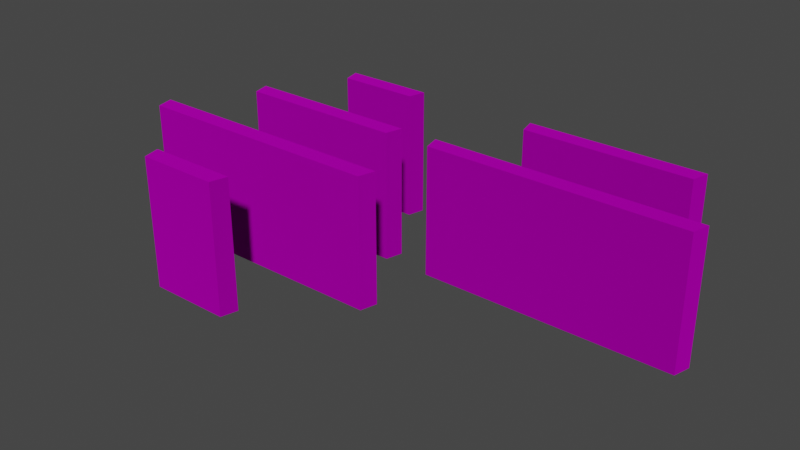 # Source: terrace_plate_modelset.blend  (saved by Blender 3.4.6; exported with 4.5.12 LTS)
import bpy
from mathutils import Matrix  # noqa: F401  (used for matrix-valued properties, if any)

bpy.ops.wm.read_factory_settings(use_empty=True)
scene = bpy.context.scene
scene.name = 'Scene'

# ---- collections
col_collection = bpy.data.collections.new('Collection'); scene.collection.children.link(col_collection)

# ---- images (referenced by path relative to the original .blend; pixels are not part of the script)
import os
ASSET_DIR = os.environ.get("B2B_ASSET_DIR", "")  # directory of the original .blend (textures are referenced by path, not embedded)
HERE = os.path.dirname(os.path.abspath(__file__))  # packed textures are extracted next to this script under _unpacked/

def load_image(name, relpath, width, height, colorspace="sRGB"):
    """Load a texture the original file referenced (path relative to the .blend, or extracted next to this script)."""
    p = next((c for c in (os.path.join(HERE, relpath), os.path.join(ASSET_DIR, relpath)) if relpath and os.path.exists(c)), "")
    if p:
        img = bpy.data.images.load(p, check_existing=True)
        img.name = name
    else:  # same state as the original file: an image datablock whose file is absent (Cycles renders it pink)
        img = bpy.data.images.new(name, width, height)
        img.source = "FILE"
        img.filepath = "//" + (relpath or name)
    img.colorspace_settings.name = colorspace
    return img
img_terrace_plate_cwt_gold_png = load_image('terrace_plate_cwt_gold.png', 'terrace_plate_cwt_gold.png', 1024, 1024, 'sRGB')

# ---- materials (node trees are filled in below, after node groups)
mat_dummymtl_rsrc_world_prop_pvp_arena_terrace_plate_set_meshsets_f = bpy.data.materials.new('dummymtl-rsrc.world.prop.pvp.arena.terrace_plate_set-MeshSets[f')
mat_dummymtl_rsrc_world_prop_pvp_arena_terrace_plate_set_meshsets_f.use_backface_culling = True
mat_dummymtl_rsrc_world_prop_pvp_arena_terrace_plate_set_meshsets_f.use_transparent_shadow = False

# ---- material node trees
mat_dummymtl_rsrc_world_prop_pvp_arena_terrace_plate_set_meshsets_f.use_nodes = True; mat_dummymtl_rsrc_world_prop_pvp_arena_terrace_plate_set_meshsets_f.node_tree.nodes.clear()
_N = mat_dummymtl_rsrc_world_prop_pvp_arena_terrace_plate_set_meshsets_f.node_tree.nodes; _L = mat_dummymtl_rsrc_world_prop_pvp_arena_terrace_plate_set_meshsets_f.node_tree.links
n0 = _N.new('ShaderNodeBsdfPrincipled'); n0.name = 'Principled BSDF'; n0.location = (10, 300)
n0.distribution = 'GGX'
n0.subsurface_method = 'RANDOM_WALK_SKIN'
n0.inputs[1].default_value = 1.0
n0.inputs[2].default_value = 1.0
n0.inputs[27].default_value = (0.0, 0.0, 0.0, 1.0)
n0.inputs[28].default_value = 1.0
n1 = _N.new('ShaderNodeOutputMaterial'); n1.name = 'Material Output'; n1.location = (320, 270)
n2 = _N.new('ShaderNodeTexImage'); n2.name = 'Image Texture'; n2.location = (-296, 196)
n2.image = img_terrace_plate_cwt_gold_png
_L.new(n0.outputs[0], n1.inputs[0])
_L.new(n2.outputs[0], n0.inputs[0])
n1.is_active_output = True

# ---- world
world_world = bpy.data.worlds.new('World'); scene.world = world_world
world_world.use_nodes = True; world_world.node_tree.nodes.clear()
_N = world_world.node_tree.nodes; _L = world_world.node_tree.links
n0 = _N.new('ShaderNodeOutputWorld'); n0.name = 'World Output'; n0.location = (300, 300)
n1 = _N.new('ShaderNodeBackground'); n1.name = 'Background'; n1.location = (10, 300)
n1.inputs[0].default_value = (0.05088, 0.05088, 0.05088, 1.0)
_L.new(n1.outputs[0], n0.inputs[0])
n0.is_active_output = True
world_world.color = (0.05088, 0.05088, 0.05088)
world_world.use_sun_shadow = False
world_world.sun_shadow_jitter_overblur = 0.0

# ---- meshes
me_rsrc_world_prop_pvp_arena_terrace_plate_set_meshsets_flat_02uni = bpy.data.meshes.new('rsrc.world.prop.pvp.arena.terrace_plate_set-MeshSets[flat_02uni')
me_rsrc_world_prop_pvp_arena_terrace_plate_set_meshsets_flat_02uni.from_pydata([(-1.05, 0.0, 6.557e-08), (-1.05, -3.0, -6.557e-08), (0.95, -3.0, -0.4), (-0.95, -3.0, -0.4), (1.05, 0.0, 6.557e-08), (-0.95, 0.0, -0.4), (0.95, 0.0, -0.4), (1.05, -3.0, -6.557e-08)], [], [(0, 1, 7), (7, 4, 0), (5, 6, 2), (2, 3, 5), (0, 4, 6), (6, 5, 0), (4, 7, 2), (2, 6, 4), (7, 1, 3), (3, 2, 7), (1, 0, 5), (5, 3, 1)])
_uv = me_rsrc_world_prop_pvp_arena_terrace_plate_set_meshsets_flat_02uni.uv_layers.new(name='UVMap')
_uv.uv.foreach_set('vector', [0.8089, 0.055, 0.8089, 0.2425, 0.2839, 0.2425, 0.2839, 0.2425, 0.2839, 0.055, 0.8089, 0.055, 0.0, 0.272, 1.0, 0.272, 1.0, 0.5, 1.0, 0.5, 0.0, 0.5, 0.0, 0.272, 0.0, 0.032, 1.0, 0.032, 0.9524, 0.039, 0.9524, 0.039, 0.04762, 0.039, 0.0, 0.032, 0.0, 0.0, 1.0, 0.0, 1.0, 0.028, 1.0, 0.028, 0.0, 0.028, 0.0, 0.0, 1.0, 1.0, 0.0, 1.0, 0.0, 0.97, 0.0, 0.97, 1.0, 0.97, 1.0, 1.0, 0.0, 0.0, 1.0, 0.0, 1.0, 0.028, 1.0, 0.028, 0.0, 0.028, 0.0, 0.0])
me_rsrc_world_prop_pvp_arena_terrace_plate_set_meshsets_flat_02uni.materials.append(mat_dummymtl_rsrc_world_prop_pvp_arena_terrace_plate_set_meshsets_f)
me_rsrc_world_prop_pvp_arena_terrace_plate_set_meshsets_flat_02uni.update()
me_rsrc_world_prop_pvp_arena_terrace_plate_set_meshsets_flat_02uni.normals_split_custom_set([tuple(v) for v in zip(*[iter([0.0, -4.371e-08, 1.0, 0.0, -4.371e-08, 1.0, 0.0, -4.371e-08, 1.0, 0.0, -4.371e-08, 1.0, 0.0, -4.371e-08, 1.0, 0.0, -4.371e-08, 1.0, 0.0, 0.0, -1.0, 0.0, 0.0, -1.0, 0.0, 0.0, -1.0, 0.0, 0.0, -1.0, 0.0, 0.0, -1.0, 0.0, 0.0, -1.0, 0.0, 1.0, 0.0, 0.0, 1.0, 0.0, 0.0, 1.0, 0.0, 0.0, 1.0, 0.0, 0.0, 1.0, 0.0, 0.0, 1.0, 0.0, 0.9701, 4.819e-08, -0.2425, 0.9701, 4.819e-08, -0.2425, 0.9701, 4.819e-08, -0.2425, 0.9701, 0.0, -0.2425, 0.9701, 0.0, -0.2425, 0.9701, 0.0, -0.2425, 0.0, -1.0, 4.257e-07, 0.0, -1.0, 4.257e-07, 0.0, -1.0, 4.257e-07, 0.0, -1.0, -7.843e-07, 0.0, -1.0, -7.843e-07, 0.0, -1.0, -7.843e-07, -0.9701, 4.819e-08, -0.2425, -0.9701, 4.819e-08, -0.2425, -0.9701, 4.819e-08, -0.2425, -0.9701, 0.0, -0.2425, -0.9701, 0.0, -0.2425, -0.9701, 0.0, -0.2425])] * 3)])
me_rsrc_world_prop_pvp_arena_terrace_plate_set_meshsets_flat_04uni = bpy.data.meshes.new('rsrc.world.prop.pvp.arena.terrace_plate_set-MeshSets[flat_04uni')
me_rsrc_world_prop_pvp_arena_terrace_plate_set_meshsets_flat_04uni.from_pydata([(2.05, 0.0, 5.722e-08), (-2.05, -3.0, -5.722e-08), (-1.95, -3.0, -0.4), (1.95, 0.0, -0.4), (2.05, -3.0, -5.722e-08), (-1.95, 0.0, -0.4), (-2.05, 0.0, 5.722e-08), (1.0, 0.0, -0.4), (-1.0, -3.0, -0.4), (-1.0, 0.0, -0.4), (1.0, -3.0, -0.4), (1.95, -3.0, -0.4)], [], [(4, 0, 6), (6, 1, 4), (9, 8, 2), (2, 5, 9), (11, 3, 0), (0, 4, 11), (5, 2, 1), (1, 6, 5), (7, 10, 8), (8, 9, 7), (3, 11, 10), (10, 7, 3), (7, 0, 3), (6, 0, 7), (6, 7, 9), (6, 9, 5), (8, 1, 2), (4, 1, 8), (4, 8, 10), (4, 10, 11)])
me_rsrc_world_prop_pvp_arena_terrace_plate_set_meshsets_flat_04uni.polygons.foreach_set('use_smooth', [0, 0, 0, 0, 0, 1, 1, 0, 0, 0, 0, 0, 0, 0, 0, 0, 0, 0, 0, 0])
_uv = me_rsrc_world_prop_pvp_arena_terrace_plate_set_meshsets_flat_04uni.uv_layers.new(name='UVMap')
_uv.uv.foreach_set('vector', [0.0, 1.0, 0.0, 0.0, 1.0, 0.0, 1.0, 0.0, 1.0, 1.0, 0.0, 1.0, 0.5, 0.272, 0.5, 0.5, 0.0, 0.5, 0.0, 0.5, 0.0, 0.272, 0.5, 0.272, 1.0, 0.028, 0.0, 0.028, 0.0, 0.0, 0.0, 0.0, 1.0, 0.0, 1.0, 0.028, 1.0, 0.0, 0.0, 0.0, 0.0, 0.032, 0.0, 0.032, 1.0, 0.032, 1.0, 0.0, 1.0, 0.038, 1.0, 0.2657, 0.0, 0.2657, 0.0, 0.2657, 0.0, 0.038, 1.0, 0.038, 1.0, 0.272, 1.0, 0.5, 0.5, 0.5, 0.5, 0.5, 0.5, 0.272, 1.0, 0.272, 0.8333, 0.038, 1.0, 0.032, 1.0, 0.038, 0.0, 0.032, 1.0, 0.032, 0.8333, 0.038, 0.0, 0.032, 0.8333, 0.038, 0.1667, 0.038, 0.0, 0.032, 0.1667, 0.038, 0.0, 0.038, 0.1667, 0.97, 0.0, 1.0, 0.0, 0.97, 1.0, 1.0, 0.0, 1.0, 0.1667, 0.97, 1.0, 1.0, 0.1667, 0.97, 0.8333, 0.97, 1.0, 1.0, 0.8333, 0.97, 1.0, 0.97])
me_rsrc_world_prop_pvp_arena_terrace_plate_set_meshsets_flat_04uni.materials.append(mat_dummymtl_rsrc_world_prop_pvp_arena_terrace_plate_set_meshsets_f)
me_rsrc_world_prop_pvp_arena_terrace_plate_set_meshsets_flat_04uni.update()
me_rsrc_world_prop_pvp_arena_terrace_plate_set_meshsets_flat_04uni.normals_split_custom_set([tuple(v) for v in zip(*[iter([0.0, -3.815e-08, 1.0, 0.0, -3.815e-08, 1.0, 0.0, -3.815e-08, 1.0, 0.0, -3.815e-08, 1.0, 0.0, -3.815e-08, 1.0, 0.0, -3.815e-08, 1.0, 0.0, 0.0, -1.0, 0.0, 0.0, -1.0, 0.0, 0.0, -1.0, 0.0, 0.0, -1.0, 0.0, 0.0, -1.0, 0.0, 0.0, -1.0, 0.9701, 0.0, -0.2425, 0.9701, 0.0, -0.2425, 0.9701, 0.0, -0.2425, 0.9701, 0.0, -0.2425, 0.9701, 0.0, -0.2425, 0.9701, 0.0, -0.2425, -0.9701, 0.0, -0.2425, -0.9701, 0.0, -0.2425, -0.9701, 0.0, -0.2425, -0.9701, 0.0, -0.2425, -0.9701, 0.0, -0.2425, -0.9701, 0.0, -0.2425, 0.0, 0.0, -1.0, 0.0, 0.0, -1.0, 0.0, 0.0, -1.0, 0.0, 0.0, -1.0, 0.0, 0.0, -1.0, 0.0, 0.0, -1.0, 0.0, 0.0, -1.0, 0.0, 0.0, -1.0, 0.0, 0.0, -1.0, 0.0, 0.0, -1.0, 0.0, 0.0, -1.0, 0.0, 0.0, -1.0, 0.0, 1.0, 0.0, 0.0, 1.0, 0.0, 0.0, 1.0, 0.0, 0.0, 1.0, 0.0, 0.0, 1.0, 0.0, 0.0, 1.0, 0.0, 0.0, 1.0, 0.0, 0.0, 1.0, 0.0, 0.0, 1.0, 0.0, 0.0, 1.0, 0.0, 0.0, 1.0, 0.0, 0.0, 1.0, 0.0, 0.0, -1.0, 6.274e-07, 0.0, -1.0, 6.274e-07, 0.0, -1.0, 6.274e-07, 0.0, -1.0, 2.908e-07, 0.0, -1.0, 2.908e-07, 0.0, -1.0, 2.908e-07, 0.0, -1.0, 0.0, 0.0, -1.0, 0.0, 0.0, -1.0, 0.0, 0.0, -1.0, 0.0, 0.0, -1.0, 0.0, 0.0, -1.0, 0.0])] * 3)])
me_rsrc_world_prop_pvp_arena_terrace_plate_set_meshsets_flat_06uni = bpy.data.meshes.new('rsrc.world.prop.pvp.arena.terrace_plate_set-MeshSets[flat_06uni')
me_rsrc_world_prop_pvp_arena_terrace_plate_set_meshsets_flat_06uni.from_pydata([(3.05, 0.0, 6.557e-08), (-3.05, -3.0, -6.557e-08), (-2.95, -3.0, -0.4), (2.95, 0.0, -0.4), (3.05, -3.0, -6.557e-08), (-2.95, 0.0, -0.4), (-3.05, 0.0, 6.557e-08), (2.0, 0.0, -0.4), (-2.0, -3.0, -0.4), (-2.0, 0.0, -0.4), (2.0, -3.0, -0.4), (2.95, -3.0, -0.4)], [], [(4, 0, 6), (6, 1, 4), (9, 8, 2), (2, 5, 9), (11, 3, 0), (0, 4, 11), (5, 2, 1), (1, 6, 5), (7, 10, 8), (8, 9, 7), (3, 11, 10), (10, 7, 3), (7, 0, 3), (6, 0, 7), (6, 7, 9), (6, 9, 5), (8, 1, 2), (4, 1, 8), (4, 8, 10), (4, 10, 11)])
me_rsrc_world_prop_pvp_arena_terrace_plate_set_meshsets_flat_06uni.polygons.foreach_set('use_smooth', [0, 0, 0, 0, 1, 1, 1, 1, 0, 0, 0, 0, 0, 0, 0, 0, 0, 0, 0, 0])
_uv = me_rsrc_world_prop_pvp_arena_terrace_plate_set_meshsets_flat_06uni.uv_layers.new(name='UVMap')
_uv.uv.foreach_set('vector', [0.0, 1.0, 0.0, 0.0, 1.0, 0.0, 1.0, 0.0, 1.0, 1.0, 0.0, 1.0, 0.5, 0.272, 0.5, 0.5, 0.0, 0.5, 0.0, 0.5, 0.0, 0.272, 0.5, 0.272, 1.0, 0.0, 0.0, 0.0, 0.0, 0.032, 0.0, 0.032, 1.0, 0.032, 1.0, 0.0, 1.0, 0.0, 0.0, 0.0, 0.0, 0.032, 0.0, 0.032, 1.0, 0.032, 1.0, 0.0, 2.0, 0.038, 2.0, 0.2657, 0.0, 0.2657, 0.0, 0.2657, 0.0, 0.038, 2.0, 0.038, 1.0, 0.272, 1.0, 0.5, 0.5, 0.5, 0.5, 0.5, 0.5, 0.272, 1.0, 0.272, 0.8279, 0.038, 1.0, 0.032, 0.9836, 0.038, 0.0, 0.032, 1.0, 0.032, 0.8279, 0.038, 0.0, 0.032, 0.8279, 0.038, 0.1721, 0.038, 0.0, 0.032, 0.1721, 0.038, 0.01639, 0.038, 0.1667, 0.97, 0.0, 1.0, 0.0, 0.97, 1.0, 1.0, 0.0, 1.0, 0.1667, 0.97, 1.0, 1.0, 0.1667, 0.97, 0.8333, 0.97, 1.0, 1.0, 0.8333, 0.97, 1.0, 0.97])
me_rsrc_world_prop_pvp_arena_terrace_plate_set_meshsets_flat_06uni.materials.append(mat_dummymtl_rsrc_world_prop_pvp_arena_terrace_plate_set_meshsets_f)
me_rsrc_world_prop_pvp_arena_terrace_plate_set_meshsets_flat_06uni.update()
me_rsrc_world_prop_pvp_arena_terrace_plate_set_meshsets_flat_06uni.normals_split_custom_set([tuple(v) for v in zip(*[iter([0.0, -4.371e-08, 1.0, 0.0, -4.371e-08, 1.0, 0.0, -4.371e-08, 1.0, 0.0, -4.371e-08, 1.0, 0.0, -4.371e-08, 1.0, 0.0, -4.371e-08, 1.0, 0.0, 0.0, -1.0, 0.0, 0.0, -1.0, 0.0, 0.0, -1.0, 0.0, 0.0, -1.0, 0.0, 0.0, -1.0, 0.0, 0.0, -1.0, 0.9701, 1.76e-07, -0.2425, 0.9701, 0.0, -0.2425, 0.9701, 1.676e-08, -0.2425, 0.9701, 1.676e-08, -0.2425, 0.9701, 1.928e-07, -0.2425, 0.9701, 1.76e-07, -0.2425, -0.9701, 1.76e-07, -0.2425, -0.9701, 0.0, -0.2425, -0.9701, 1.676e-08, -0.2425, -0.9701, 1.676e-08, -0.2425, -0.9701, 1.927e-07, -0.2425, -0.9701, 1.76e-07, -0.2425, 0.0, 0.0, -1.0, 0.0, 0.0, -1.0, 0.0, 0.0, -1.0, 0.0, 0.0, -1.0, 0.0, 0.0, -1.0, 0.0, 0.0, -1.0, 0.0, 0.0, -1.0, 0.0, 0.0, -1.0, 0.0, 0.0, -1.0, 0.0, 0.0, -1.0, 0.0, 0.0, -1.0, 0.0, 0.0, -1.0, 0.0, 1.0, 0.0, 0.0, 1.0, 0.0, 0.0, 1.0, 0.0, 0.0, 1.0, 0.0, 0.0, 1.0, 0.0, 0.0, 1.0, 0.0, 0.0, 1.0, 0.0, 0.0, 1.0, 0.0, 0.0, 1.0, 0.0, 0.0, 1.0, 0.0, 0.0, 1.0, 0.0, 0.0, 1.0, 0.0, 0.0, -1.0, 0.0, 0.0, -1.0, 0.0, 0.0, -1.0, 0.0, 0.0, -1.0, 9.771e-07, 0.0, -1.0, 9.771e-07, 0.0, -1.0, 9.771e-07, 0.0, -1.0, -1.192e-06, 0.0, -1.0, -1.192e-06, 0.0, -1.0, -1.192e-06, 0.0, -1.0, 0.0, 0.0, -1.0, 0.0, 0.0, -1.0, 0.0])] * 3)])
me_rsrc_world_prop_pvp_arena_terrace_plate_set_meshsets_groove_02u = bpy.data.meshes.new('rsrc.world.prop.pvp.arena.terrace_plate_set-MeshSets[groove_02u')
me_rsrc_world_prop_pvp_arena_terrace_plate_set_meshsets_groove_02u.from_pydata([(-1.05, 0.0, 6.557e-08), (-1.05, -3.0, -6.557e-08), (0.95, -3.0, -0.4), (-0.95, -3.0, -0.4), (1.05, 0.0, 6.557e-08), (-0.95, 0.0, -0.4), (0.95, 0.0, -0.4), (1.05, -3.0, -6.557e-08)], [], [(0, 1, 7), (7, 4, 0), (5, 6, 2), (2, 3, 5), (0, 4, 6), (6, 5, 0), (4, 7, 2), (2, 6, 4), (7, 1, 3), (3, 2, 7), (1, 0, 5), (5, 3, 1)])
_uv = me_rsrc_world_prop_pvp_arena_terrace_plate_set_meshsets_groove_02u.uv_layers.new(name='UVMap')
_uv.uv.foreach_set('vector', [1.0, 0.0, 1.0, 1.0, 0.0, 1.0, 0.0, 1.0, 0.0, 0.0, 1.0, 0.0, 0.0, 0.742, 1.0, 0.742, 1.0, 0.97, 1.0, 0.97, 0.0, 0.97, 0.0, 0.742, 0.0, 0.032, 1.0, 0.032, 0.9524, 0.038, 0.9524, 0.038, 0.04762, 0.038, 0.0, 0.032, 0.0, 0.0, 1.0, 0.0, 1.0, 0.028, 1.0, 0.028, 0.0, 0.028, 0.0, 0.0, 1.0, 1.0, 0.0, 1.0, 0.0, 0.97, 0.0, 0.97, 1.0, 0.97, 1.0, 1.0, 0.0, 0.0, 1.0, 0.0, 1.0, 0.028, 1.0, 0.028, 0.0, 0.028, 0.0, 0.0])
me_rsrc_world_prop_pvp_arena_terrace_plate_set_meshsets_groove_02u.materials.append(mat_dummymtl_rsrc_world_prop_pvp_arena_terrace_plate_set_meshsets_f)
me_rsrc_world_prop_pvp_arena_terrace_plate_set_meshsets_groove_02u.update()
me_rsrc_world_prop_pvp_arena_terrace_plate_set_meshsets_groove_02u.normals_split_custom_set([tuple(v) for v in zip(*[iter([0.0, -4.371e-08, 1.0, 0.0, -4.371e-08, 1.0, 0.0, -4.371e-08, 1.0, 0.0, -4.371e-08, 1.0, 0.0, -4.371e-08, 1.0, 0.0, -4.371e-08, 1.0, 0.0, 0.0, -1.0, 0.0, 0.0, -1.0, 0.0, 0.0, -1.0, 0.0, 0.0, -1.0, 0.0, 0.0, -1.0, 0.0, 0.0, -1.0, 0.0, 1.0, 0.0, 0.0, 1.0, 0.0, 0.0, 1.0, 0.0, 0.0, 1.0, 0.0, 0.0, 1.0, 0.0, 0.0, 1.0, 0.0, 0.9701, 4.819e-08, -0.2425, 0.9701, 4.819e-08, -0.2425, 0.9701, 4.819e-08, -0.2425, 0.9701, 0.0, -0.2425, 0.9701, 0.0, -0.2425, 0.9701, 0.0, -0.2425, 0.0, -1.0, 4.257e-07, 0.0, -1.0, 4.257e-07, 0.0, -1.0, 4.257e-07, 0.0, -1.0, -7.843e-07, 0.0, -1.0, -7.843e-07, 0.0, -1.0, -7.843e-07, -0.9701, 4.819e-08, -0.2425, -0.9701, 4.819e-08, -0.2425, -0.9701, 4.819e-08, -0.2425, -0.9701, 0.0, -0.2425, -0.9701, 0.0, -0.2425, -0.9701, 0.0, -0.2425])] * 3)])
me_rsrc_world_prop_pvp_arena_terrace_plate_set_meshsets_groove_04u = bpy.data.meshes.new('rsrc.world.prop.pvp.arena.terrace_plate_set-MeshSets[groove_04u')
me_rsrc_world_prop_pvp_arena_terrace_plate_set_meshsets_groove_04u.from_pydata([(2.05, 0.0, 5.722e-08), (-2.05, -3.0, -5.722e-08), (-1.95, -3.0, -0.4), (1.95, 0.0, -0.4), (2.05, -3.0, -5.722e-08), (-1.95, 0.0, -0.4), (-2.05, 0.0, 5.722e-08), (1.0, 0.0, -0.4), (-1.0, -3.0, -0.4), (-1.0, 0.0, -0.4), (1.0, -3.0, -0.4), (1.95, -3.0, -0.4)], [], [(4, 0, 6), (6, 1, 4), (9, 8, 2), (2, 5, 9), (11, 3, 0), (0, 4, 11), (5, 2, 1), (1, 6, 5), (7, 10, 8), (8, 9, 7), (3, 11, 10), (10, 7, 3), (7, 0, 3), (6, 0, 7), (6, 7, 9), (6, 9, 5), (8, 1, 2), (4, 1, 8), (4, 8, 10), (4, 10, 11)])
me_rsrc_world_prop_pvp_arena_terrace_plate_set_meshsets_groove_04u.polygons.foreach_set('use_smooth', [0, 0, 0, 0, 0, 1, 1, 0, 0, 0, 0, 0, 0, 0, 0, 0, 0, 0, 0, 0])
_uv = me_rsrc_world_prop_pvp_arena_terrace_plate_set_meshsets_groove_04u.uv_layers.new(name='UVMap')
_uv.uv.foreach_set('vector', [0.0, 1.0, 0.0, 0.0, 1.0, 0.0, 1.0, 0.0, 1.0, 1.0, 0.0, 1.0, 0.5, 0.74, 0.5, 0.97, 0.0, 0.97, 0.0, 0.97, 0.0, 0.74, 0.5, 0.74, 1.0, 0.0, 0.0, 0.0, 0.0, 0.032, 0.0, 0.032, 1.0, 0.032, 1.0, 0.0, 1.0, 0.0, 0.0, 0.0, 0.0, 0.032, 0.0, 0.032, 1.0, 0.032, 1.0, 0.0, 1.0, 0.506, 1.0, 0.7357, 0.0, 0.7357, 0.0, 0.7357, 0.0, 0.506, 1.0, 0.506, 1.0, 0.74, 1.0, 0.97, 0.5, 0.97, 0.5, 0.97, 0.5, 0.74, 1.0, 0.74, 0.7439, 0.038, 1.0, 0.032, 0.9756, 0.038, 0.0, 0.032, 1.0, 0.032, 0.7439, 0.038, 0.0, 0.032, 0.7439, 0.038, 0.2561, 0.038, 0.0, 0.032, 0.2561, 0.038, 0.02439, 0.038, 0.1667, 0.97, 0.0, 1.0, 0.0, 0.97, 1.0, 1.0, 0.0, 1.0, 0.1667, 0.97, 1.0, 1.0, 0.1667, 0.97, 0.8333, 0.97, 1.0, 1.0, 0.8333, 0.97, 1.0, 0.97])
me_rsrc_world_prop_pvp_arena_terrace_plate_set_meshsets_groove_04u.materials.append(mat_dummymtl_rsrc_world_prop_pvp_arena_terrace_plate_set_meshsets_f)
me_rsrc_world_prop_pvp_arena_terrace_plate_set_meshsets_groove_04u.update()
me_rsrc_world_prop_pvp_arena_terrace_plate_set_meshsets_groove_04u.normals_split_custom_set([tuple(v) for v in zip(*[iter([0.0, -3.815e-08, 1.0, 0.0, -3.815e-08, 1.0, 0.0, -3.815e-08, 1.0, 0.0, -3.815e-08, 1.0, 0.0, -3.815e-08, 1.0, 0.0, -3.815e-08, 1.0, 0.0, 0.0, -1.0, 0.0, 0.0, -1.0, 0.0, 0.0, -1.0, 0.0, 0.0, -1.0, 0.0, 0.0, -1.0, 0.0, 0.0, -1.0, 0.9701, 0.0, -0.2425, 0.9701, 0.0, -0.2425, 0.9701, 0.0, -0.2425, 0.9701, 0.0, -0.2425, 0.9701, 0.0, -0.2425, 0.9701, 0.0, -0.2425, -0.9701, 0.0, -0.2425, -0.9701, 0.0, -0.2425, -0.9701, 0.0, -0.2425, -0.9701, 0.0, -0.2425, -0.9701, 0.0, -0.2425, -0.9701, 0.0, -0.2425, 0.0, 0.0, -1.0, 0.0, 0.0, -1.0, 0.0, 0.0, -1.0, 0.0, 0.0, -1.0, 0.0, 0.0, -1.0, 0.0, 0.0, -1.0, 0.0, 0.0, -1.0, 0.0, 0.0, -1.0, 0.0, 0.0, -1.0, 0.0, 0.0, -1.0, 0.0, 0.0, -1.0, 0.0, 0.0, -1.0, 0.0, 1.0, 0.0, 0.0, 1.0, 0.0, 0.0, 1.0, 0.0, 0.0, 1.0, 0.0, 0.0, 1.0, 0.0, 0.0, 1.0, 0.0, 0.0, 1.0, 0.0, 0.0, 1.0, 0.0, 0.0, 1.0, 0.0, 0.0, 1.0, 0.0, 0.0, 1.0, 0.0, 0.0, 1.0, 0.0, 0.0, -1.0, 6.274e-07, 0.0, -1.0, 6.274e-07, 0.0, -1.0, 6.274e-07, 0.0, -1.0, 2.908e-07, 0.0, -1.0, 2.908e-07, 0.0, -1.0, 2.908e-07, 0.0, -1.0, 0.0, 0.0, -1.0, 0.0, 0.0, -1.0, 0.0, 0.0, -1.0, 0.0, 0.0, -1.0, 0.0, 0.0, -1.0, 0.0])] * 3)])
me_rsrc_world_prop_pvp_arena_terrace_plate_set_meshsets_groove_06u = bpy.data.meshes.new('rsrc.world.prop.pvp.arena.terrace_plate_set-MeshSets[groove_06u')
me_rsrc_world_prop_pvp_arena_terrace_plate_set_meshsets_groove_06u.from_pydata([(3.05, 0.0, 6.557e-08), (-3.05, -3.0, -6.557e-08), (-2.95, -3.0, -0.4), (2.95, 0.0, -0.4), (3.05, -3.0, -6.557e-08), (-2.95, 0.0, -0.4), (-3.05, 0.0, 6.557e-08), (2.0, 0.0, -0.4), (-2.0, -3.0, -0.4), (-2.0, 0.0, -0.4), (2.0, -3.0, -0.4), (2.95, -3.0, -0.4)], [], [(4, 0, 6), (6, 1, 4), (9, 8, 2), (2, 5, 9), (11, 3, 0), (0, 4, 11), (5, 2, 1), (1, 6, 5), (7, 10, 8), (8, 9, 7), (3, 11, 10), (10, 7, 3), (7, 0, 3), (6, 0, 7), (6, 7, 9), (6, 9, 5), (8, 1, 2), (4, 1, 8), (4, 8, 10), (4, 10, 11)])
me_rsrc_world_prop_pvp_arena_terrace_plate_set_meshsets_groove_06u.polygons.foreach_set('use_smooth', [0, 0, 0, 0, 1, 1, 1, 1, 0, 0, 0, 0, 0, 0, 0, 0, 0, 0, 0, 0])
_uv = me_rsrc_world_prop_pvp_arena_terrace_plate_set_meshsets_groove_06u.uv_layers.new(name='UVMap')
_uv.uv.foreach_set('vector', [0.0, 1.0, 0.0, 0.0, 1.0, 0.0, 1.0, 0.0, 1.0, 1.0, 0.0, 1.0, 0.5, 0.742, 0.5, 0.97, 0.0, 0.97, 0.0, 0.97, 0.0, 0.742, 0.5, 0.742, 1.0, 0.0, 0.0, 0.0, 0.0, 0.032, 0.0, 0.032, 1.0, 0.032, 1.0, 0.0, 1.0, 0.0, 0.0, 0.0, 0.0, 0.032, 0.0, 0.032, 1.0, 0.032, 1.0, 0.0, 2.0, 0.508, 2.0, 0.7357, 0.0, 0.7357, 0.0, 0.7357, 0.0, 0.508, 2.0, 0.508, 1.0, 0.742, 1.0, 0.97, 0.5, 0.97, 0.5, 0.97, 0.5, 0.742, 1.0, 0.742, 0.8279, 0.038, 1.0, 0.032, 0.9836, 0.038, 0.0, 0.032, 1.0, 0.032, 0.8279, 0.038, 0.0, 0.032, 0.8279, 0.038, 0.1721, 0.038, 0.0, 0.032, 0.1721, 0.038, 0.01639, 0.038, 0.1667, 0.97, 0.0, 1.0, 0.0, 0.97, 1.0, 1.0, 0.0, 1.0, 0.1667, 0.97, 1.0, 1.0, 0.1667, 0.97, 0.8333, 0.97, 1.0, 1.0, 0.8333, 0.97, 1.0, 0.97])
me_rsrc_world_prop_pvp_arena_terrace_plate_set_meshsets_groove_06u.materials.append(mat_dummymtl_rsrc_world_prop_pvp_arena_terrace_plate_set_meshsets_f)
me_rsrc_world_prop_pvp_arena_terrace_plate_set_meshsets_groove_06u.update()
me_rsrc_world_prop_pvp_arena_terrace_plate_set_meshsets_groove_06u.normals_split_custom_set([tuple(v) for v in zip(*[iter([0.0, -4.371e-08, 1.0, 0.0, -4.371e-08, 1.0, 0.0, -4.371e-08, 1.0, 0.0, -4.371e-08, 1.0, 0.0, -4.371e-08, 1.0, 0.0, -4.371e-08, 1.0, 0.0, 0.0, -1.0, 0.0, 0.0, -1.0, 0.0, 0.0, -1.0, 0.0, 0.0, -1.0, 0.0, 0.0, -1.0, 0.0, 0.0, -1.0, 0.9701, 1.76e-07, -0.2425, 0.9701, 0.0, -0.2425, 0.9701, 1.676e-08, -0.2425, 0.9701, 1.676e-08, -0.2425, 0.9701, 1.928e-07, -0.2425, 0.9701, 1.76e-07, -0.2425, -0.9701, 1.76e-07, -0.2425, -0.9701, 0.0, -0.2425, -0.9701, 1.676e-08, -0.2425, -0.9701, 1.676e-08, -0.2425, -0.9701, 1.927e-07, -0.2425, -0.9701, 1.76e-07, -0.2425, 0.0, 0.0, -1.0, 0.0, 0.0, -1.0, 0.0, 0.0, -1.0, 0.0, 0.0, -1.0, 0.0, 0.0, -1.0, 0.0, 0.0, -1.0, 0.0, 0.0, -1.0, 0.0, 0.0, -1.0, 0.0, 0.0, -1.0, 0.0, 0.0, -1.0, 0.0, 0.0, -1.0, 0.0, 0.0, -1.0, 0.0, 1.0, 0.0, 0.0, 1.0, 0.0, 0.0, 1.0, 0.0, 0.0, 1.0, 0.0, 0.0, 1.0, 0.0, 0.0, 1.0, 0.0, 0.0, 1.0, 0.0, 0.0, 1.0, 0.0, 0.0, 1.0, 0.0, 0.0, 1.0, 0.0, 0.0, 1.0, 0.0, 0.0, 1.0, 0.0, 0.0, -1.0, 0.0, 0.0, -1.0, 0.0, 0.0, -1.0, 0.0, 0.0, -1.0, 9.771e-07, 0.0, -1.0, 9.771e-07, 0.0, -1.0, 9.771e-07, 0.0, -1.0, -1.192e-06, 0.0, -1.0, -1.192e-06, 0.0, -1.0, -1.192e-06, 0.0, -1.0, 0.0, 0.0, -1.0, 0.0, 0.0, -1.0, 0.0])] * 3)])

# ---- objects
ob_arena_terrace_plate_set_meshsets_flat_02units__mesh_0 = bpy.data.objects.new('arena.terrace_plate_set-MeshSets[flat_02units].Mesh[0]', me_rsrc_world_prop_pvp_arena_terrace_plate_set_meshsets_flat_02uni)
ob_arena_terrace_plate_set_meshsets_flat_04units__mesh_0 = bpy.data.objects.new('arena.terrace_plate_set-MeshSets[flat_04units].Mesh[0]', me_rsrc_world_prop_pvp_arena_terrace_plate_set_meshsets_flat_04uni)
ob_arena_terrace_plate_set_meshsets_flat_06units__mesh_0 = bpy.data.objects.new('arena.terrace_plate_set-MeshSets[flat_06units].Mesh[0]', me_rsrc_world_prop_pvp_arena_terrace_plate_set_meshsets_flat_06uni)
ob_arena_terrace_plate_set_meshsets_groove_02units__mesh_0 = bpy.data.objects.new('arena.terrace_plate_set-MeshSets[groove_02units].Mesh[0]', me_rsrc_world_prop_pvp_arena_terrace_plate_set_meshsets_groove_02u)
ob_arena_terrace_plate_set_meshsets_groove_04units__mesh_0 = bpy.data.objects.new('arena.terrace_plate_set-MeshSets[groove_04units].Mesh[0]', me_rsrc_world_prop_pvp_arena_terrace_plate_set_meshsets_groove_04u)
ob_arena_terrace_plate_set_meshsets_groove_06units__mesh_0 = bpy.data.objects.new('arena.terrace_plate_set-MeshSets[groove_06units].Mesh[0]', me_rsrc_world_prop_pvp_arena_terrace_plate_set_meshsets_groove_06u)

# ---- transforms, parenting, visibility, modifiers, constraints
ob_arena_terrace_plate_set_meshsets_flat_02units__mesh_0.location = (0.0, 0.0, 0.0)
ob_arena_terrace_plate_set_meshsets_flat_02units__mesh_0.rotation_mode = 'QUATERNION'
ob_arena_terrace_plate_set_meshsets_flat_02units__mesh_0.rotation_quaternion = (0.7071, -0.7071, -1.57e-16, -9.358e-24)
ob_arena_terrace_plate_set_meshsets_flat_04units__mesh_0.location = (0.0, -2.0, 0.0)
ob_arena_terrace_plate_set_meshsets_flat_04units__mesh_0.rotation_mode = 'QUATERNION'
ob_arena_terrace_plate_set_meshsets_flat_04units__mesh_0.rotation_quaternion = (0.7071, -0.7071, -1.57e-16, -9.358e-24)
ob_arena_terrace_plate_set_meshsets_flat_06units__mesh_0.location = (0.0, -4.0, 0.0)
ob_arena_terrace_plate_set_meshsets_flat_06units__mesh_0.rotation_mode = 'QUATERNION'
ob_arena_terrace_plate_set_meshsets_flat_06units__mesh_0.rotation_quaternion = (0.7071, -0.7071, -1.57e-16, -9.358e-24)
ob_arena_terrace_plate_set_meshsets_groove_02units__mesh_0.location = (0.0, -6.0, 0.0)
ob_arena_terrace_plate_set_meshsets_groove_02units__mesh_0.rotation_mode = 'QUATERNION'
ob_arena_terrace_plate_set_meshsets_groove_02units__mesh_0.rotation_quaternion = (0.7071, -0.7071, -1.57e-16, -9.358e-24)
ob_arena_terrace_plate_set_meshsets_groove_04units__mesh_0.location = (6.0, 0.0, 0.0)
ob_arena_terrace_plate_set_meshsets_groove_04units__mesh_0.rotation_mode = 'QUATERNION'
ob_arena_terrace_plate_set_meshsets_groove_04units__mesh_0.rotation_quaternion = (0.7071, -0.7071, -1.57e-16, -9.358e-24)
ob_arena_terrace_plate_set_meshsets_groove_06units__mesh_0.location = (6.0, -2.0, 0.0)
ob_arena_terrace_plate_set_meshsets_groove_06units__mesh_0.rotation_mode = 'QUATERNION'
ob_arena_terrace_plate_set_meshsets_groove_06units__mesh_0.rotation_quaternion = (0.7071, -0.7071, -1.57e-16, -9.358e-24)

# ---- collection membership
scene.collection.objects.link(ob_arena_terrace_plate_set_meshsets_flat_02units__mesh_0)
scene.collection.objects.link(ob_arena_terrace_plate_set_meshsets_flat_04units__mesh_0)
scene.collection.objects.link(ob_arena_terrace_plate_set_meshsets_flat_06units__mesh_0)
scene.collection.objects.link(ob_arena_terrace_plate_set_meshsets_groove_02units__mesh_0)
scene.collection.objects.link(ob_arena_terrace_plate_set_meshsets_groove_04units__mesh_0)
scene.collection.objects.link(ob_arena_terrace_plate_set_meshsets_groove_06units__mesh_0)

# ---- scene / render settings (as saved in the file)
scene.frame_start = 1; scene.frame_end = 250; scene.frame_set(1)
scene.render.engine = 'BLENDER_EEVEE_NEXT'
scene.cycles.sampling_pattern = 'TABULATED_SOBOL'
scene.cycles.use_light_tree = False
scene.view_settings.view_transform = 'Filmic'
bpy.context.view_layer.update()

# ---- added for rendering (the .blend has no active camera and no usable light): camera, sun
cam_auto = bpy.data.cameras.new('AutoCamera')
cam_auto.lens = 50.0
cam_auto.sensor_width = 36.0
cam_auto.clip_end = 1000.0
ob_auto_camera = bpy.data.objects.new('AutoCamera', cam_auto)
scene.collection.objects.link(ob_auto_camera)
ob_auto_camera.location = (15.9654, -18.7584, 11.8723)
ob_auto_camera.rotation_euler = (1.09748, -7.21219e-08, 0.694738)
scene.camera = ob_auto_camera
light_auto_sun = bpy.data.lights.new('AutoSun', 'SUN')
light_auto_sun.energy = 3.0
light_auto_sun.angle = 0.0523599
ob_auto_sun = bpy.data.objects.new('AutoSun', light_auto_sun)
scene.collection.objects.link(ob_auto_sun)
ob_auto_sun.rotation_euler = (0.872665, 0.174533, 0.523599)
bpy.context.view_layer.update()
